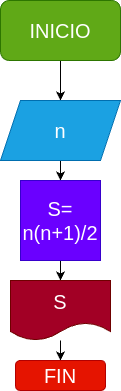

The diagram above was exported from draw.io. Its source (the exported page's mxGraphModel, read from the mxfile embedded in the PNG):
<mxGraphModel dx="600" dy="461" grid="1" gridSize="10" guides="1" tooltips="1" connect="1" arrows="1" fold="1" page="1" pageScale="1" pageWidth="827" pageHeight="1169" math="0" shadow="0">
  <root>
    <mxCell id="0" />
    <mxCell id="1" parent="0" />
    <mxCell id="4" value="" style="edgeStyle=none;html=1;fontSize=20;" edge="1" parent="1" source="2" target="3">
      <mxGeometry relative="1" as="geometry" />
    </mxCell>
    <mxCell id="2" value="&lt;font style=&quot;font-size: 20px;&quot;&gt;INICIO&lt;/font&gt;" style="rounded=1;whiteSpace=wrap;html=1;fillColor=#60a917;fontColor=#ffffff;strokeColor=#2D7600;" vertex="1" parent="1">
      <mxGeometry x="240" y="70" width="120" height="60" as="geometry" />
    </mxCell>
    <mxCell id="6" value="" style="edgeStyle=none;html=1;fontSize=20;" edge="1" parent="1" source="3" target="5">
      <mxGeometry relative="1" as="geometry" />
    </mxCell>
    <mxCell id="3" value="n" style="shape=parallelogram;perimeter=parallelogramPerimeter;whiteSpace=wrap;html=1;fixedSize=1;fontSize=20;fillColor=#1ba1e2;fontColor=#ffffff;strokeColor=#006EAF;" vertex="1" parent="1">
      <mxGeometry x="240" y="170" width="120" height="60" as="geometry" />
    </mxCell>
    <mxCell id="8" value="" style="edgeStyle=none;html=1;fontSize=20;" edge="1" parent="1" source="5" target="7">
      <mxGeometry relative="1" as="geometry" />
    </mxCell>
    <mxCell id="5" value="S= n(n+1)/2" style="whiteSpace=wrap;html=1;aspect=fixed;fontSize=20;fillColor=#6a00ff;fontColor=#ffffff;strokeColor=#3700CC;" vertex="1" parent="1">
      <mxGeometry x="260" y="250" width="80" height="80" as="geometry" />
    </mxCell>
    <mxCell id="10" value="" style="edgeStyle=none;html=1;fontSize=20;" edge="1" parent="1" source="7" target="9">
      <mxGeometry relative="1" as="geometry" />
    </mxCell>
    <mxCell id="7" value="S" style="shape=document;whiteSpace=wrap;html=1;boundedLbl=1;fontSize=20;fillColor=#a20025;fontColor=#ffffff;strokeColor=#6F0000;" vertex="1" parent="1">
      <mxGeometry x="250" y="350" width="100" height="60" as="geometry" />
    </mxCell>
    <mxCell id="9" value="FIN" style="rounded=1;whiteSpace=wrap;html=1;fontSize=20;fillColor=#e51400;fontColor=#ffffff;strokeColor=#B20000;" vertex="1" parent="1">
      <mxGeometry x="255" y="430" width="90" height="30" as="geometry" />
    </mxCell>
  </root>
</mxGraphModel>